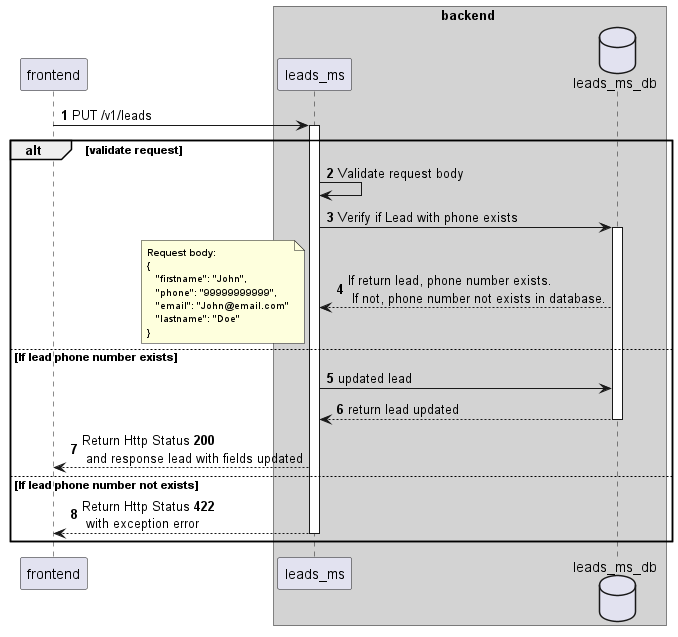

The diagram above was rendered by PlantUML. Its source (embedded in the PNG):
@startuml
'https://plantuml.com/sequence-diagram

autonumber

participant frontend

box backend #LightGray
frontend -> leads_ms: PUT /v1/leads

activate leads_ms
database leads_ms_db

alt validate request
leads_ms -> leads_ms: Validate request body

leads_ms -> leads_ms_db: Verify if Lead with phone exists
activate leads_ms_db
leads_ms_db --> leads_ms: If return lead, phone number exists.\n If not, phone number not exists in database.

    note left
        <size:10>**Request body:**</size>
        <size:10>{</size>
        <size:10>   "firstname": "John",</size>
        <size:10>   "phone": "99999999999",</size>
        <size:10>   "email": "John@email.com"</size>
        <size:10>   "lastname": "Doe"</size>
        <size:10>}</size>
    end note
else If lead phone number exists

leads_ms -> leads_ms_db: updated lead

leads_ms_db --> leads_ms: return lead updated
deactivate leads_ms_db
leads_ms --> frontend: Return Http Status **200**\n and response lead with fields updated

else If lead phone number not exists
leads_ms --> frontend: Return Http Status **422**\n with exception error

deactivate leads_ms
end box
end

@enduml